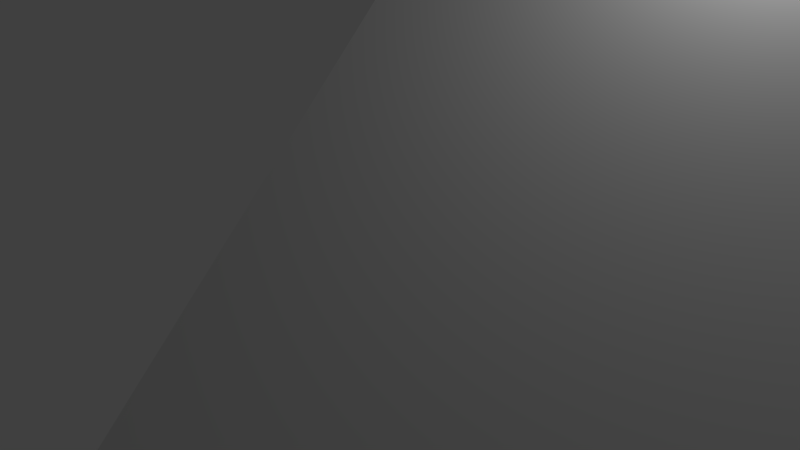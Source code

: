 # Source: list_old_ceiling.blend  (saved by Blender 2.73.0; exported with 4.5.12 LTS)
import bpy
from mathutils import Matrix  # noqa: F401  (used for matrix-valued properties, if any)

bpy.ops.wm.read_factory_settings(use_empty=True)
scene = bpy.context.scene
scene.name = 'Scene'

# ---- collections
col_collection_1 = bpy.data.collections.new('Collection 1'); scene.collection.children.link(col_collection_1)

# ---- world
world_world = bpy.data.worlds.new('World'); scene.world = world_world
world_world.color = (0.05088, 0.05088, 0.05088)
world_world.use_sun_shadow = False
world_world.sun_shadow_jitter_overblur = 0.0
world_world.cycles.sampling_method = 'MANUAL'
world_world.cycles.sample_map_resolution = 256

# ---- cameras
cam_camera = bpy.data.cameras.new('Camera')
cam_camera.clip_end = 100.0
cam_camera.lens = 35.0
cam_camera.sensor_width = 32.0
cam_camera.sensor_height = 18.0
cam_camera.ortho_scale = 7.314
cam_camera.dof.focus_distance = 0.0
cam_camera.dof.aperture_fstop = 128.0

# ---- lights
light_lamp = bpy.data.lights.new('Lamp', 'POINT')
light_lamp.transmission_factor = 0.0
light_lamp.cutoff_distance = 30.0
light_lamp.energy = 100.0
light_lamp.shadow_buffer_clip_start = 1.001
light_lamp.shadow_soft_size = 0.1
light_lamp.shadow_maximum_resolution = 0.006
light_lamp.use_absolute_resolution = True
light_lamp.cycles.use_multiple_importance_sampling = False

# ---- meshes
me_plane = bpy.data.meshes.new('Plane')
me_plane.from_pydata([(-2.954, -0.0283, 0.1047), (-0.1298, -0.0283, 0.1047), (-9.473, 6.425, 0.1047), (-9.474, 9.254, 0.1047), (-8.807, 9.254, 0.1047), (-8.757, 8.884, 0.1047), (-8.639, 8.548, 0.1047), (-8.513, 8.33, 0.1047), (-8.329, 8.17, 0.1047), (-8.035, 8.12, 0.1047), (-7.741, 8.011, 0.1047), (-7.464, 7.809, 0.1047), (-7.296, 7.49, 0.1047), (-7.237, 7.112, 0.1047), (-7.145, 6.928, 0.1047), (-7.028, 6.844, 0.1047), (-6.876, 6.785, 0.1047), (-6.776, 6.785, 0.1047), (-6.717, 6.735, 0.1047), (-6.675, 6.651, 0.1047), (-6.658, 6.474, 0.1047), (-6.633, 5.836, 0.1047), (-6.415, 5.198, 0.1047), (-6.062, 4.56, 0.1047), (-5.592, 4.023, 0.1047), (-4.904, 3.41, 0.1047), (-4.299, 3.041, 0.1047), (-3.745, 2.865, 0.1047), (-3.174, 2.747, 0.1047), (-2.813, 2.789, 0.1047), (-2.687, 2.747, 0.1047), (-2.62, 2.663, 0.1047), (-2.595, 2.487, 0.1047), (-2.528, 2.336, 0.1047), (-2.285, 2.193, 0.1047), (-1.957, 2.151, 0.1047), (-1.663, 2.042, 0.1047), (-1.479, 1.841, 0.1047), (-1.336, 1.58, 0.1047), (-1.26, 1.228, 0.1047), (-1.176, 1.009, 0.1047), (-0.9246, 0.7996, 0.1047), (-0.698, 0.7156, 0.1047), (-0.4461, 0.6569, 0.1047), (-0.1439, 0.6569, 0.1047), (-2.954, -0.0283, 100.1), (-0.1298, -0.0283, 100.1), (-9.473, 6.425, 100.1), (-9.474, 9.254, 100.1), (-8.807, 9.254, 100.1), (-8.757, 8.884, 100.1), (-8.639, 8.548, 100.1), (-8.513, 8.33, 100.1), (-8.329, 8.17, 100.1), (-8.035, 8.12, 100.1), (-7.741, 8.011, 100.1), (-7.464, 7.809, 100.1), (-7.296, 7.49, 100.1), (-7.237, 7.112, 100.1), (-7.145, 6.928, 100.1), (-7.028, 6.844, 100.1), (-6.876, 6.785, 100.1), (-6.776, 6.785, 100.1), (-6.717, 6.735, 100.1), (-6.675, 6.651, 100.1), (-6.658, 6.474, 100.1), (-6.633, 5.836, 100.1), (-6.415, 5.198, 100.1), (-6.062, 4.56, 100.1), (-5.592, 4.023, 100.1), (-4.904, 3.41, 100.1), (-4.299, 3.041, 100.1), (-3.745, 2.865, 100.1), (-3.174, 2.747, 100.1), (-2.813, 2.789, 100.1), (-2.687, 2.747, 100.1), (-2.62, 2.663, 100.1), (-2.595, 2.487, 100.1), (-2.528, 2.336, 100.1), (-2.285, 2.193, 100.1), (-1.957, 2.151, 100.1), (-1.663, 2.042, 100.1), (-1.479, 1.841, 100.1), (-1.336, 1.58, 100.1), (-1.26, 1.228, 100.1), (-1.176, 1.009, 100.1), (-0.9246, 0.7996, 100.1), (-0.698, 0.7156, 100.1), (-0.4461, 0.6569, 100.1), (-0.1439, 0.6569, 100.1)], [], [(2, 3, 4, 5, 6, 7, 8, 9, 10, 11, 12, 13, 14, 15, 16, 17, 18, 19, 20, 21, 22, 23, 24, 25, 26, 27, 28, 29, 30, 31, 32, 33, 34, 35, 36, 37, 38, 39, 40, 41, 42, 43, 44, 1, 0), (47, 45, 46, 89, 88, 87, 86, 85, 84, 83, 82, 81, 80, 79, 78, 77, 76, 75, 74, 73, 72, 71, 70, 69, 68, 67, 66, 65, 64, 63, 62, 61, 60, 59, 58, 57, 56, 55, 54, 53, 52, 51, 50, 49, 48), (29, 74, 75, 30), (12, 57, 58, 13), (36, 81, 82, 37), (3, 48, 49, 4), (19, 64, 65, 20), (43, 88, 89, 44), (9, 54, 55, 10), (26, 71, 72, 27), (16, 61, 62, 17), (33, 78, 79, 34), (40, 85, 86, 41), (6, 51, 52, 7), (23, 68, 69, 24), (13, 58, 59, 14), (30, 75, 76, 31), (37, 82, 83, 38), (2, 47, 48, 3), (20, 65, 66, 21), (27, 72, 73, 28), (10, 55, 56, 11), (34, 79, 80, 35), (0, 45, 47, 2), (17, 62, 63, 18), (41, 86, 87, 42), (7, 52, 53, 8), (24, 69, 70, 25), (14, 59, 60, 15), (31, 76, 77, 32), (38, 83, 84, 39), (4, 49, 50, 5), (21, 66, 67, 22), (44, 89, 46, 1), (11, 56, 57, 12), (28, 73, 74, 29), (35, 80, 81, 36), (18, 63, 64, 19), (1, 46, 45, 0), (42, 87, 88, 43), (25, 70, 71, 26), (8, 53, 54, 9), (15, 60, 61, 16), (32, 77, 78, 33), (39, 84, 85, 40), (5, 50, 51, 6), (22, 67, 68, 23)])
_uv = me_plane.uv_layers.new(name='UVMap')
_uv.uv.foreach_set('vector', [0.1525, 0.4922, 0.1328, 0.4728, 0.1374, 0.4682, 0.1403, 0.4704, 0.1435, 0.4719, 0.1458, 0.4725, 0.1482, 0.4723, 0.1506, 0.4706, 0.1534, 0.4691, 0.1567, 0.4677, 0.1595, 0.4656, 0.163, 0.4644, 0.1648, 0.4634, 0.1657, 0.4623, 0.1663, 0.4608, 0.1663, 0.4599, 0.1668, 0.4593, 0.1677, 0.4589, 0.1694, 0.4588, 0.1756, 0.4589, 0.1819, 0.457, 0.1888, 0.455, 0.1957, 0.4546, 0.2047, 0.4552, 0.2114, 0.4568, 0.2168, 0.4585, 0.2224, 0.4596, 0.2259, 0.4591, 0.2272, 0.4595, 0.2278, 0.4604, 0.2281, 0.4621, 0.2287, 0.4635, 0.2311, 0.4649, 0.234, 0.4663, 0.2364, 0.4682, 0.2416, 0.4684, 0.2446, 0.4693, 0.2477, 0.4713, 0.2498, 0.4723, 0.2531, 0.472, 0.2553, 0.471, 0.2575, 0.4696, 0.2597, 0.4675, 0.2646, 0.4723, 0.2445, 0.4922, 0.02029, 0.4546, 0.1125, 0.4546, 0.1327, 0.4746, 0.1277, 0.4794, 0.1256, 0.4772, 0.1233, 0.4759, 0.1211, 0.4749, 0.1178, 0.4746, 0.1157, 0.4755, 0.1127, 0.4775, 0.1098, 0.4785, 0.1068, 0.4793, 0.1046, 0.4811, 0.1018, 0.4824, 0.09957, 0.4837, 0.09894, 0.4851, 0.0987, 0.4867, 0.09808, 0.4875, 0.09691, 0.4879, 0.09359, 0.4875, 0.08831, 0.4885, 0.08319, 0.4901, 0.07685, 0.4917, 0.06836, 0.4922, 0.06179, 0.4918, 0.05532, 0.49, 0.05049, 0.4886, 0.04573, 0.4887, 0.04441, 0.4886, 0.04377, 0.4883, 0.04338, 0.4879, 0.04334, 0.4871, 0.04285, 0.486, 0.04218, 0.4852, 0.03742, 0.483, 0.03406, 0.4819, 0.03138, 0.48, 0.02181, 0.4784, 0.01837, 0.4769, 0.01594, 0.4751, 0.01349, 0.4749, 0.01104, 0.4756, 0.007813, 0.4771, 0.004814, 0.4794, 9.138e-05, 0.4746, 0.1262, 0.001752, 0.1262, 0.4533, 0.1183, 0.4534, 0.1183, 0.001821, 0.2602, 0.0006816, 0.2602, 0.4523, 0.2523, 0.4523, 0.2523, 0.0007471, 0.07102, 0.002225, 0.07103, 0.4538, 0.06314, 0.4539, 0.06314, 0.002292, 0.3311, 9.138e-05, 0.3311, 0.4517, 0.3232, 0.4517, 0.3232, 0.0001501, 0.205, 0.001157, 0.205, 0.4528, 0.1971, 0.4528, 0.1971, 0.001225, 0.01585, 0.002694, 0.01585, 0.4543, 0.007973, 0.4544, 0.007973, 0.00276, 0.2838, 0.0004831, 0.2838, 0.4521, 0.2759, 0.4521, 0.2759, 0.0005496, 0.1498, 0.001564, 0.1498, 0.4532, 0.142, 0.4532, 0.142, 0.001626, 0.2287, 0.0009514, 0.2287, 0.4525, 0.2208, 0.4526, 0.2208, 0.00102, 0.09467, 0.002026, 0.09467, 0.4536, 0.08679, 0.4537, 0.08679, 0.002092, 0.0395, 0.002493, 0.0395, 0.4541, 0.03162, 0.4542, 0.03162, 0.002559, 0.3075, 0.0002816, 0.3075, 0.4519, 0.2996, 0.4519, 0.2996, 0.0003489, 0.1735, 0.0014, 0.1735, 0.453, 0.1656, 0.4531, 0.1656, 0.001457, 0.2523, 0.0007471, 0.2523, 0.4523, 0.2444, 0.4524, 0.2444, 0.000815, 0.1183, 0.001821, 0.1183, 0.4534, 0.1104, 0.4535, 0.1104, 0.001889, 0.06314, 0.002292, 0.06314, 0.4539, 0.05526, 0.454, 0.05526, 0.002359, 0.3596, 9.143e-05, 0.3596, 0.9999, 0.3313, 0.9999, 0.3313, 9.138e-05, 0.1971, 0.001225, 0.1971, 0.4528, 0.1892, 0.4529, 0.1892, 0.001285, 0.142, 0.001626, 0.142, 0.4532, 0.1341, 0.4533, 0.1341, 0.001687, 0.2759, 0.0005496, 0.2759, 0.4521, 0.2681, 0.4522, 0.2681, 0.0006157, 0.08679, 0.002092, 0.08679, 0.4537, 0.07891, 0.4538, 0.07891, 0.002159, 0.4513, 9.165e-05, 0.4513, 0.9999, 0.3596, 0.9999, 0.3596, 9.143e-05, 0.2208, 0.00102, 0.2208, 0.4526, 0.2129, 0.4527, 0.2129, 0.001089, 0.03162, 0.002559, 0.03162, 0.4542, 0.02374, 0.4542, 0.02374, 0.002626, 0.2996, 0.0003489, 0.2996, 0.4519, 0.2917, 0.452, 0.2917, 0.0004163, 0.1656, 0.001457, 0.1656, 0.4531, 0.1577, 0.4531, 0.1577, 0.001507, 0.2444, 0.000815, 0.2444, 0.4524, 0.2365, 0.4525, 0.2365, 0.0008833, 0.1104, 0.001889, 0.1104, 0.4535, 0.1026, 0.4536, 0.1026, 0.001957, 0.05526, 0.002359, 0.05526, 0.454, 0.04738, 0.454, 0.04738, 0.002425, 0.3232, 0.0001501, 0.3232, 0.4517, 0.3154, 0.4518, 0.3154, 0.0002157, 0.1892, 0.001285, 0.1892, 0.4529, 0.1814, 0.4529, 0.1814, 0.001343, 0.007973, 0.00276, 0.007973, 0.4544, 9.139e-05, 0.4544, 9.138e-05, 0.002819, 0.2681, 0.0006157, 0.2681, 0.4522, 0.2602, 0.4523, 0.2602, 0.0006816, 0.1341, 0.001687, 0.1341, 0.4533, 0.1262, 0.4533, 0.1262, 0.001752, 0.07891, 0.002159, 0.07891, 0.4538, 0.07103, 0.4538, 0.07102, 0.002225, 0.2129, 0.001089, 0.2129, 0.4527, 0.205, 0.4528, 0.205, 0.001157, 0.4795, 9.17e-05, 0.4795, 0.9999, 0.4513, 0.9999, 0.4513, 9.165e-05, 0.02374, 0.002626, 0.02374, 0.4542, 0.01585, 0.4543, 0.01585, 0.002694, 0.1577, 0.001507, 0.1577, 0.4531, 0.1498, 0.4532, 0.1498, 0.001564, 0.2917, 0.0004163, 0.2917, 0.452, 0.2838, 0.4521, 0.2838, 0.0004831, 0.2365, 0.0008833, 0.2365, 0.4525, 0.2287, 0.4525, 0.2287, 0.0009514, 0.1026, 0.001957, 0.1026, 0.4536, 0.09467, 0.4536, 0.09467, 0.002026, 0.04738, 0.002425, 0.04738, 0.454, 0.0395, 0.4541, 0.0395, 0.002493, 0.3154, 0.0002157, 0.3154, 0.4518, 0.3075, 0.4519, 0.3075, 0.0002816, 0.1814, 0.001343, 0.1814, 0.4529, 0.1735, 0.453, 0.1735, 0.0014])
_uv.active_render = True
_uv = me_plane.uv_layers.new(name='UVMap.001')
_uv.uv.foreach_set('vector', [0.1535, 0.882, 0.2095, 0.866, 0.2226, 0.8698, 0.2163, 0.8721, 0.2119, 0.8747, 0.2101, 0.8767, 0.2106, 0.8786, 0.2153, 0.8806, 0.219, 0.8829, 0.2204, 0.8856, 0.2174, 0.8884, 0.2111, 0.8909, 0.2092, 0.8924, 0.2099, 0.8936, 0.2117, 0.8948, 0.2137, 0.8953, 0.2138, 0.896, 0.213, 0.8967, 0.2098, 0.8978, 0.1977, 0.9015, 0.1893, 0.9064, 0.1836, 0.912, 0.1822, 0.9177, 0.1836, 0.9251, 0.1882, 0.9307, 0.1956, 0.9348, 0.2045, 0.9388, 0.2124, 0.9406, 0.214, 0.9415, 0.2137, 0.9424, 0.2107, 0.9435, 0.209, 0.9448, 0.211, 0.947, 0.2166, 0.9491, 0.2202, 0.9514, 0.2198, 0.9536, 0.2175, 0.9559, 0.212, 0.9583, 0.2093, 0.96, 0.2101, 0.9626, 0.2129, 0.9644, 0.2167, 0.9662, 0.2226, 0.9679, 0.2093, 0.9719, 0.1538, 0.9557, 0.02813, 0.9558, 0.02845, 0.8821, 0.08395, 0.866, 0.09724, 0.8699, 0.0913, 0.8716, 0.08752, 0.8734, 0.08473, 0.8752, 0.08393, 0.8778, 0.08661, 0.8795, 0.0921, 0.8819, 0.09445, 0.8842, 0.09481, 0.8864, 0.0912, 0.8887, 0.0856, 0.8908, 0.08364, 0.893, 0.08531, 0.8943, 0.08831, 0.8954, 0.08865, 0.8963, 0.08701, 0.8972, 0.07908, 0.8991, 0.07019, 0.903, 0.06279, 0.9071, 0.05823, 0.9127, 0.05683, 0.9201, 0.05823, 0.9258, 0.06394, 0.9314, 0.07229, 0.9363, 0.08443, 0.94, 0.08759, 0.9411, 0.08843, 0.9419, 0.08827, 0.9425, 0.08629, 0.9431, 0.08449, 0.9442, 0.08384, 0.9454, 0.08568, 0.947, 0.09201, 0.9494, 0.09503, 0.9522, 0.09357, 0.9549, 0.08996, 0.9572, 0.08518, 0.9592, 0.08471, 0.9611, 0.08656, 0.9631, 0.0909, 0.9657, 0.09724, 0.9681, 0.08413, 0.9719, 0.8832, 0.5344, 0.02813, 0.5344, 0.02813, 0.5309, 0.8832, 0.5309, 0.8832, 0.7271, 0.02813, 0.7271, 0.02813, 0.7179, 0.8832, 0.7179, 0.8832, 0.4948, 0.02813, 0.4948, 0.02813, 0.4867, 0.8832, 0.4867, 0.8832, 0.8097, 0.02813, 0.8097, 0.02813, 0.7959, 0.8832, 0.7959, 0.8832, 0.6964, 0.02813, 0.6964, 0.02813, 0.6923, 0.8832, 0.6923, 0.8832, 0.4401, 0.02813, 0.4401, 0.02813, 0.4339, 0.8832, 0.4339, 0.8832, 0.7558, 0.02813, 0.7558, 0.02813, 0.7474, 0.8832, 0.7474, 0.8832, 0.5704, 0.02813, 0.5704, 0.02813, 0.5552, 0.8832, 0.5552, 0.8832, 0.7034, 0.02813, 0.7034, 0.02813, 0.7014, 0.8832, 0.7014, 0.8832, 0.5188, 0.02813, 0.5188, 0.02813, 0.5108, 0.8832, 0.5108, 0.8832, 0.4627, 0.02813, 0.4627, 0.02813, 0.453, 0.8832, 0.453, 0.8832, 0.7774, 0.02813, 0.7774, 0.02813, 0.7701, 0.8832, 0.7701, 0.8832, 0.6392, 0.02813, 0.6392, 0.02813, 0.618, 0.8832, 0.618, 0.8832, 0.7179, 0.02813, 0.7179, 0.02813, 0.712, 0.8832, 0.712, 0.8832, 0.5309, 0.02813, 0.5309, 0.02813, 0.5277, 0.8832, 0.5277, 0.8832, 0.4867, 0.02813, 0.4867, 0.02813, 0.4782, 0.8832, 0.4782, 0.8832, 0.08722, 0.02813, 0.08722, 0.02813, 0.02813, 0.8832, 0.02813, 0.8832, 0.6923, 0.02813, 0.6923, 0.02813, 0.6782, 0.8832, 0.6782, 0.8832, 0.5552, 0.02813, 0.5552, 0.02813, 0.5409, 0.8832, 0.5409, 0.8832, 0.7474, 0.02813, 0.7474, 0.02813, 0.7374, 0.8832, 0.7374, 0.8832, 0.5108, 0.02813, 0.5108, 0.02813, 0.5031, 0.8832, 0.5031, 0.8832, 0.3594, 0.02813, 0.3594, 0.02813, 0.08722, 0.8832, 0.08722, 0.8832, 0.7014, 0.02813, 0.7014, 0.02813, 0.6991, 0.8832, 0.6991, 0.8832, 0.453, 0.02813, 0.453, 0.02813, 0.4465, 0.8832, 0.4465, 0.8832, 0.7701, 0.02813, 0.7701, 0.02813, 0.7629, 0.8832, 0.7629, 0.8832, 0.618, 0.02813, 0.618, 0.02813, 0.5907, 0.8832, 0.5907, 0.8832, 0.712, 0.02813, 0.712, 0.02813, 0.7078, 0.8832, 0.7078, 0.8832, 0.5277, 0.02813, 0.5277, 0.02813, 0.5235, 0.8832, 0.5235, 0.8832, 0.4782, 0.02813, 0.4782, 0.02813, 0.4691, 0.8832, 0.4691, 0.8832, 0.7959, 0.02813, 0.7959, 0.02813, 0.787, 0.8832, 0.787, 0.8832, 0.6782, 0.02813, 0.6782, 0.02813, 0.66, 0.8832, 0.66, 0.8832, 0.4339, 0.02813, 0.4339, 0.02813, 0.419, 0.8832, 0.419, 0.8832, 0.7374, 0.02813, 0.7374, 0.02813, 0.7271, 0.8832, 0.7271, 0.8832, 0.5409, 0.02813, 0.5409, 0.02813, 0.5344, 0.8832, 0.5344, 0.8832, 0.5031, 0.02813, 0.5031, 0.02813, 0.4948, 0.8832, 0.4948, 0.8832, 0.6991, 0.02813, 0.6991, 0.02813, 0.6964, 0.8832, 0.6964, 0.8832, 0.419, 0.02813, 0.419, 0.02813, 0.3594, 0.8832, 0.3594, 0.8832, 0.4465, 0.02813, 0.4465, 0.02813, 0.4401, 0.8832, 0.4401, 0.8832, 0.5907, 0.02813, 0.5907, 0.02813, 0.5704, 0.8832, 0.5704, 0.8832, 0.7629, 0.02813, 0.7629, 0.02813, 0.7558, 0.8832, 0.7558, 0.8832, 0.7078, 0.02813, 0.7078, 0.02813, 0.7034, 0.8832, 0.7034, 0.8832, 0.5235, 0.02813, 0.5235, 0.02813, 0.5188, 0.8832, 0.5188, 0.8832, 0.4691, 0.02813, 0.4691, 0.02813, 0.4627, 0.8832, 0.4627, 0.8832, 0.787, 0.02813, 0.787, 0.02813, 0.7774, 0.8832, 0.7774, 0.8832, 0.66, 0.02813, 0.66, 0.02813, 0.6392, 0.8832, 0.6392])
me_plane.use_remesh_preserve_volume = False
me_plane.use_remesh_preserve_attributes = False
me_plane.use_mirror_vertex_groups = False
me_plane.update()

# ---- objects
ob_plane = bpy.data.objects.new('Plane', me_plane)
ob_lamp = bpy.data.objects.new('Lamp', light_lamp)
ob_camera = bpy.data.objects.new('Camera', cam_camera)

# ---- transforms, parenting, visibility, modifiers, constraints
ob_plane.location = (-0.1047, -4.642, -4.759)
ob_plane.rotation_euler = (-0.0, 1.571, 0.0)
ob_plane.scale = (1.07, 1.077, 1.0)
ob_plane.lineart.crease_threshold = 0.0
ob_lamp.location = (4.076, 1.005, 5.904)
ob_lamp.rotation_euler = (0.6503, 0.05522, 1.866)
ob_lamp.lock_rotations_4d = False
ob_lamp.empty_display_type = 'ARROWS'
ob_lamp.color = (0.0, 0.0, 0.0, 0.0)
ob_lamp.lineart.crease_threshold = 0.0
ob_camera.location = (7.481, -6.508, 5.344)
ob_camera.rotation_euler = (1.109, 0.01082, 0.8149)
ob_camera.lock_rotations_4d = False
ob_camera.empty_display_type = 'ARROWS'
ob_camera.color = (0.0, 0.0, 0.0, 0.0)
ob_camera.display_type = 'WIRE'
ob_camera.lineart.crease_threshold = 0.0

# ---- collection membership
col_collection_1.objects.link(ob_plane)
col_collection_1.objects.link(ob_lamp)
col_collection_1.objects.link(ob_camera)

# ---- scene / render settings (as saved in the file)
scene.camera = ob_camera
scene.frame_start = 1; scene.frame_end = 250; scene.frame_set(1)
scene.render.engine = 'BLENDER_EEVEE_NEXT'
scene.render.resolution_percentage = 50
scene.render.dither_intensity = 0.0
scene.cycles.use_denoising = False
scene.cycles.samples = 10
scene.cycles.sampling_pattern = 'TABULATED_SOBOL'
scene.cycles.light_sampling_threshold = 0.0
scene.cycles.use_adaptive_sampling = False
scene.cycles.use_light_tree = False
scene.cycles.blur_glossy = 0.0
scene.cycles.pixel_filter_type = 'GAUSSIAN'
scene.cycles.sample_clamp_indirect = 0.0
scene.view_settings.view_transform = 'Standard'
bpy.context.view_layer.update()
